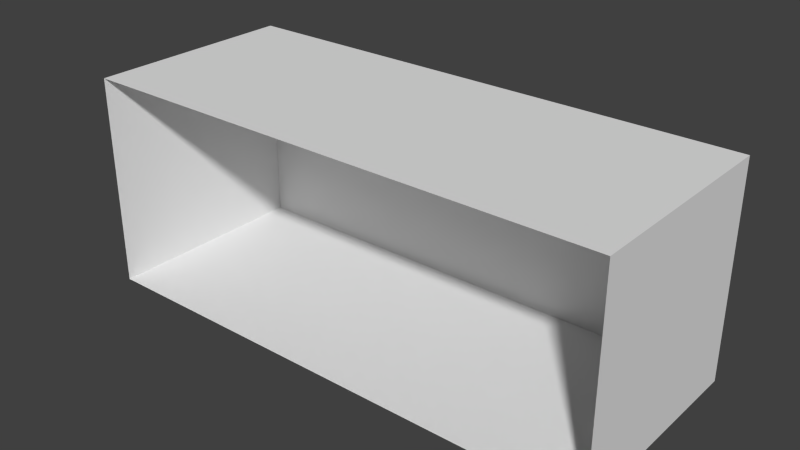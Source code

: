 # Source: room.blend  (saved by Blender 2.79.0; exported with 4.5.12 LTS)
import bpy
from mathutils import Matrix  # noqa: F401  (used for matrix-valued properties, if any)

bpy.ops.wm.read_factory_settings(use_empty=True)
scene = bpy.context.scene
scene.name = 'Scene'

# ---- collections
col_collection_1 = bpy.data.collections.new('Collection 1'); scene.collection.children.link(col_collection_1)

# ---- materials (node trees are filled in below, after node groups)
mat_material = bpy.data.materials.new('Material')
mat_material.alpha_threshold = 0.0
mat_material.use_transparent_shadow = False
mat_material.roughness = 0.5
mat_material.line_color = (0.0, 0.0, 0.0, 1.0)

# ---- material node trees

# ---- world
world_world = bpy.data.worlds.new('World'); scene.world = world_world
world_world.color = (0.05088, 0.05088, 0.05088)
world_world.use_sun_shadow = False
world_world.sun_shadow_jitter_overblur = 0.0
world_world.cycles.sampling_method = 'NONE'
world_world.cycles.sample_map_resolution = 256

# ---- meshes
me_cube = bpy.data.meshes.new('Cube')
me_cube.from_pydata([(4.5, 1.5, -0.5), (4.5, -0.5, -0.5), (-0.5, -0.5, -0.5), (-0.5, 1.5, -0.5), (4.5, 1.5, 1.5), (4.5, -0.5, 1.5), (-0.5, -0.5, 1.5), (-0.5, 1.5, 1.5), (3.25, 1.5, -0.5), (2.0, 1.5, -0.5), (0.75, 1.5, -0.5), (3.25, 1.5, 1.5), (2.0, 1.5, 1.5), (0.75, 1.5, 1.5), (4.5, 0.5, -0.5), (-0.5, 0.5, -0.5), (4.5, 0.5, 1.5), (-0.5, 0.5, 1.5)], [], [(14, 15, 2, 1), (16, 5, 6, 17), (14, 1, 5, 16), (15, 3, 7, 17), (8, 0, 4, 11), (3, 10, 13, 7), (10, 9, 12, 13), (9, 8, 11, 12), (2, 15, 17, 6), (0, 14, 16, 4), (4, 16, 17, 7, 13, 12, 11), (0, 8, 9, 10, 3, 15, 14)])
_uv = me_cube.uv_layers.new(name='UVMap')
_uv.uv.foreach_set('vector', [0.2458, 0.01643, 0.2458, 0.3836, 0.06158, 0.3836, 0.06158, 0.01643, 0.2471, 0.01955, 0.4279, 0.01955, 0.4279, 0.3814, 0.2471, 0.3814, 1.529, 0.4091, 1.824, 0.4091, 1.824, 0.9937, 1.529, 0.9937, -0.5295, 0.4091, -0.2353, 0.4091, -0.2353, 0.9937, -0.5295, 0.9937, 0.8677, 0.4091, 1.235, 0.4091, 1.235, 0.9937, 0.8677, 0.9937, -0.2353, 0.4091, 0.1323, 0.4091, 0.1323, 0.9937, -0.2353, 0.9937, 0.1323, 0.4091, 0.5, 0.4091, 0.5, 0.9937, 0.1323, 0.9937, 0.5, 0.4091, 0.8677, 0.4091, 0.8677, 0.9937, 0.5, 0.9937, -0.8236, 0.4091, -0.5295, 0.4091, -0.5295, 0.9937, -0.8236, 0.9937, 1.235, 0.4091, 1.529, 0.4091, 1.529, 0.9937, 1.235, 0.9937, 0.06634, 0.01955, 0.2471, 0.01955, 0.2471, 0.3814, 0.06634, 0.3814, 0.06634, 0.2909, 0.06634, 0.2005, 0.06634, 0.11, 0.43, 0.01643, 0.43, 0.1082, 0.43, 0.2, 0.43, 0.2918, 0.43, 0.3836, 0.2458, 0.3836, 0.2458, 0.01643])
me_cube.materials.append(mat_material)
me_cube.use_remesh_preserve_volume = False
me_cube.use_remesh_preserve_attributes = False
me_cube.use_mirror_vertex_groups = False
me_cube.update()

# ---- objects
ob_cube = bpy.data.objects.new('Cube', me_cube)

# ---- transforms, parenting, visibility, modifiers, constraints
ob_cube.location = (0.0, 0.0, 0.0)
ob_cube.lock_rotations_4d = False
ob_cube.empty_display_type = 'ARROWS'
ob_cube.lineart.crease_threshold = 0.0

# ---- collection membership
col_collection_1.objects.link(ob_cube)

# ---- scene / render settings (as saved in the file)
scene.frame_start = 1; scene.frame_end = 250; scene.frame_set(1)
scene.render.engine = 'BLENDER_EEVEE_NEXT'
scene.render.image_settings.color_mode = 'RGB'
scene.render.image_settings.compression = 90
scene.render.resolution_percentage = 50
scene.render.dither_intensity = 0.0
scene.render.bake_margin = 2
scene.render.bake_bias = 0.0
scene.cycles.use_denoising = False
scene.cycles.samples = 10
scene.cycles.sampling_pattern = 'TABULATED_SOBOL'
scene.cycles.light_sampling_threshold = 0.0
scene.cycles.use_adaptive_sampling = False
scene.cycles.use_light_tree = False
scene.cycles.blur_glossy = 0.0
scene.cycles.volume_bounces = 1
scene.cycles.pixel_filter_type = 'GAUSSIAN'
scene.cycles.sample_clamp_indirect = 0.0
scene.view_settings.view_transform = 'Standard'
bpy.context.view_layer.update()

# ---- added for rendering (the .blend has no active camera and no usable light): camera, sun
cam_auto = bpy.data.cameras.new('AutoCamera')
cam_auto.lens = 50.0
cam_auto.sensor_width = 36.0
cam_auto.clip_end = 1000.0
ob_auto_camera = bpy.data.objects.new('AutoCamera', cam_auto)
scene.collection.objects.link(ob_auto_camera)
ob_auto_camera.location = (7.31501, -5.87801, 4.75201)
ob_auto_camera.rotation_euler = (1.09748, -7.21219e-08, 0.694738)
scene.camera = ob_auto_camera
light_auto_sun = bpy.data.lights.new('AutoSun', 'SUN')
light_auto_sun.energy = 3.0
light_auto_sun.angle = 0.0523599
ob_auto_sun = bpy.data.objects.new('AutoSun', light_auto_sun)
scene.collection.objects.link(ob_auto_sun)
ob_auto_sun.rotation_euler = (0.872665, 0.174533, 0.523599)
bpy.context.view_layer.update()
